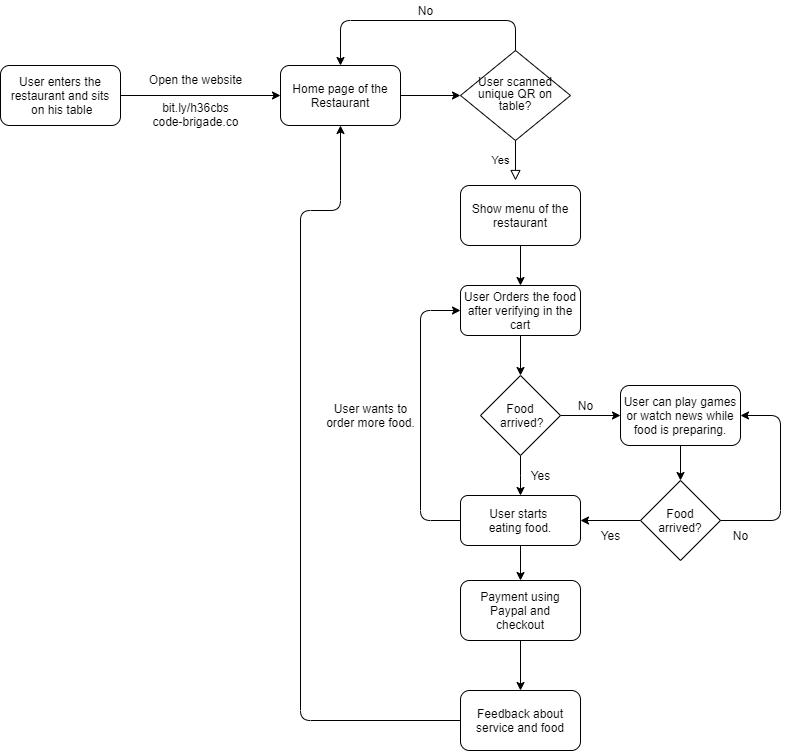

The diagram above was exported from draw.io. Its source (the exported page's mxGraphModel, read from the mxfile embedded in the PNG):
<mxGraphModel dx="1483" dy="783" grid="1" gridSize="10" guides="1" tooltips="1" connect="1" arrows="1" fold="1" page="1" pageScale="1" pageWidth="827" pageHeight="1169" math="0" shadow="0">
  <root>
    <mxCell id="WIyWlLk6GJQsqaUBKTNV-0" />
    <mxCell id="WIyWlLk6GJQsqaUBKTNV-1" parent="WIyWlLk6GJQsqaUBKTNV-0" />
    <mxCell id="WIyWlLk6GJQsqaUBKTNV-4" value="Yes" style="rounded=0;html=1;jettySize=auto;orthogonalLoop=1;fontSize=11;endArrow=block;endFill=0;endSize=8;strokeWidth=1;shadow=0;labelBackgroundColor=none;edgeStyle=orthogonalEdgeStyle;" parent="WIyWlLk6GJQsqaUBKTNV-1" source="WIyWlLk6GJQsqaUBKTNV-6" edge="1">
      <mxGeometry y="-15" relative="1" as="geometry">
        <mxPoint as="offset" />
        <mxPoint x="615" y="220" as="targetPoint" />
      </mxGeometry>
    </mxCell>
    <mxCell id="WIyWlLk6GJQsqaUBKTNV-6" value="&lt;p style=&quot;line-height: 100%&quot;&gt;User scanned unique QR on table?&lt;/p&gt;" style="rhombus;whiteSpace=wrap;html=1;shadow=0;fontFamily=Helvetica;fontSize=12;align=center;strokeWidth=1;spacing=6;spacingTop=-4;" parent="WIyWlLk6GJQsqaUBKTNV-1" vertex="1">
      <mxGeometry x="560" y="90" width="110" height="90" as="geometry" />
    </mxCell>
    <mxCell id="XJtbX6FqvqsDX2WpCGYN-10" value="" style="edgeStyle=orthogonalEdgeStyle;rounded=0;orthogonalLoop=1;jettySize=auto;html=1;" edge="1" parent="WIyWlLk6GJQsqaUBKTNV-1" source="WIyWlLk6GJQsqaUBKTNV-11" target="XJtbX6FqvqsDX2WpCGYN-9">
      <mxGeometry relative="1" as="geometry" />
    </mxCell>
    <mxCell id="WIyWlLk6GJQsqaUBKTNV-11" value="User Orders the food after verifying in the cart" style="rounded=1;whiteSpace=wrap;html=1;fontSize=12;glass=0;strokeWidth=1;shadow=0;" parent="WIyWlLk6GJQsqaUBKTNV-1" vertex="1">
      <mxGeometry x="560" y="325" width="120" height="50" as="geometry" />
    </mxCell>
    <mxCell id="XJtbX6FqvqsDX2WpCGYN-7" style="edgeStyle=orthogonalEdgeStyle;rounded=0;orthogonalLoop=1;jettySize=auto;html=1;exitX=1;exitY=0.5;exitDx=0;exitDy=0;entryX=0;entryY=0.5;entryDx=0;entryDy=0;" edge="1" parent="WIyWlLk6GJQsqaUBKTNV-1" source="XJtbX6FqvqsDX2WpCGYN-2" target="WIyWlLk6GJQsqaUBKTNV-6">
      <mxGeometry relative="1" as="geometry" />
    </mxCell>
    <mxCell id="XJtbX6FqvqsDX2WpCGYN-2" value="Home page of the Restaurant" style="rounded=1;whiteSpace=wrap;html=1;" vertex="1" parent="WIyWlLk6GJQsqaUBKTNV-1">
      <mxGeometry x="380" y="105" width="120" height="60" as="geometry" />
    </mxCell>
    <mxCell id="XJtbX6FqvqsDX2WpCGYN-4" value="" style="edgeStyle=orthogonalEdgeStyle;rounded=0;orthogonalLoop=1;jettySize=auto;html=1;" edge="1" parent="WIyWlLk6GJQsqaUBKTNV-1" source="XJtbX6FqvqsDX2WpCGYN-3" target="WIyWlLk6GJQsqaUBKTNV-11">
      <mxGeometry relative="1" as="geometry" />
    </mxCell>
    <mxCell id="XJtbX6FqvqsDX2WpCGYN-3" value="Show menu of the restaurant" style="rounded=1;whiteSpace=wrap;html=1;" vertex="1" parent="WIyWlLk6GJQsqaUBKTNV-1">
      <mxGeometry x="560" y="225" width="120" height="60" as="geometry" />
    </mxCell>
    <mxCell id="XJtbX6FqvqsDX2WpCGYN-6" style="edgeStyle=orthogonalEdgeStyle;rounded=0;orthogonalLoop=1;jettySize=auto;html=1;" edge="1" parent="WIyWlLk6GJQsqaUBKTNV-1" source="XJtbX6FqvqsDX2WpCGYN-5" target="XJtbX6FqvqsDX2WpCGYN-2">
      <mxGeometry relative="1" as="geometry" />
    </mxCell>
    <mxCell id="XJtbX6FqvqsDX2WpCGYN-5" value="User enters the restaurant and sits&lt;br&gt;&amp;nbsp;on his table" style="rounded=1;whiteSpace=wrap;html=1;" vertex="1" parent="WIyWlLk6GJQsqaUBKTNV-1">
      <mxGeometry x="100" y="105" width="120" height="60" as="geometry" />
    </mxCell>
    <mxCell id="XJtbX6FqvqsDX2WpCGYN-29" value="" style="edgeStyle=orthogonalEdgeStyle;rounded=0;orthogonalLoop=1;jettySize=auto;html=1;" edge="1" parent="WIyWlLk6GJQsqaUBKTNV-1" source="XJtbX6FqvqsDX2WpCGYN-8" target="XJtbX6FqvqsDX2WpCGYN-28">
      <mxGeometry relative="1" as="geometry" />
    </mxCell>
    <mxCell id="XJtbX6FqvqsDX2WpCGYN-8" value="User can play games or watch news while food is preparing." style="rounded=1;whiteSpace=wrap;html=1;" vertex="1" parent="WIyWlLk6GJQsqaUBKTNV-1">
      <mxGeometry x="720" y="425" width="120" height="60" as="geometry" />
    </mxCell>
    <mxCell id="XJtbX6FqvqsDX2WpCGYN-12" value="" style="edgeStyle=orthogonalEdgeStyle;rounded=0;orthogonalLoop=1;jettySize=auto;html=1;" edge="1" parent="WIyWlLk6GJQsqaUBKTNV-1" source="XJtbX6FqvqsDX2WpCGYN-9" target="XJtbX6FqvqsDX2WpCGYN-8">
      <mxGeometry relative="1" as="geometry" />
    </mxCell>
    <mxCell id="XJtbX6FqvqsDX2WpCGYN-24" value="" style="edgeStyle=orthogonalEdgeStyle;rounded=0;orthogonalLoop=1;jettySize=auto;html=1;" edge="1" parent="WIyWlLk6GJQsqaUBKTNV-1" source="XJtbX6FqvqsDX2WpCGYN-9" target="XJtbX6FqvqsDX2WpCGYN-23">
      <mxGeometry relative="1" as="geometry">
        <Array as="points">
          <mxPoint x="620" y="515" />
          <mxPoint x="620" y="515" />
        </Array>
      </mxGeometry>
    </mxCell>
    <mxCell id="XJtbX6FqvqsDX2WpCGYN-9" value="Food&lt;br&gt;&amp;nbsp;arrived?" style="rhombus;whiteSpace=wrap;html=1;" vertex="1" parent="WIyWlLk6GJQsqaUBKTNV-1">
      <mxGeometry x="580" y="415" width="80" height="80" as="geometry" />
    </mxCell>
    <mxCell id="XJtbX6FqvqsDX2WpCGYN-13" value="No" style="text;html=1;align=center;verticalAlign=middle;resizable=0;points=[];autosize=1;strokeColor=none;" vertex="1" parent="WIyWlLk6GJQsqaUBKTNV-1">
      <mxGeometry x="670" y="435" width="30" height="20" as="geometry" />
    </mxCell>
    <mxCell id="XJtbX6FqvqsDX2WpCGYN-19" value="" style="endArrow=classic;html=1;entryX=0;entryY=0.5;entryDx=0;entryDy=0;exitX=0;exitY=0.5;exitDx=0;exitDy=0;" edge="1" parent="WIyWlLk6GJQsqaUBKTNV-1" source="XJtbX6FqvqsDX2WpCGYN-23" target="WIyWlLk6GJQsqaUBKTNV-11">
      <mxGeometry width="50" height="50" relative="1" as="geometry">
        <mxPoint x="560" y="650" as="sourcePoint" />
        <mxPoint x="570" y="385" as="targetPoint" />
        <Array as="points">
          <mxPoint x="520" y="560" />
          <mxPoint x="520" y="350" />
        </Array>
      </mxGeometry>
    </mxCell>
    <mxCell id="XJtbX6FqvqsDX2WpCGYN-26" value="" style="edgeStyle=orthogonalEdgeStyle;rounded=0;orthogonalLoop=1;jettySize=auto;html=1;" edge="1" parent="WIyWlLk6GJQsqaUBKTNV-1" source="XJtbX6FqvqsDX2WpCGYN-23">
      <mxGeometry relative="1" as="geometry">
        <mxPoint x="620" y="620" as="targetPoint" />
      </mxGeometry>
    </mxCell>
    <mxCell id="XJtbX6FqvqsDX2WpCGYN-23" value="User starts &lt;br&gt;eating food." style="rounded=1;whiteSpace=wrap;html=1;" vertex="1" parent="WIyWlLk6GJQsqaUBKTNV-1">
      <mxGeometry x="560" y="535" width="120" height="50" as="geometry" />
    </mxCell>
    <mxCell id="XJtbX6FqvqsDX2WpCGYN-27" value="Yes" style="text;html=1;align=center;verticalAlign=middle;resizable=0;points=[];autosize=1;strokeColor=none;" vertex="1" parent="WIyWlLk6GJQsqaUBKTNV-1">
      <mxGeometry x="625" y="505" width="30" height="20" as="geometry" />
    </mxCell>
    <mxCell id="XJtbX6FqvqsDX2WpCGYN-30" value="" style="edgeStyle=orthogonalEdgeStyle;rounded=0;orthogonalLoop=1;jettySize=auto;html=1;" edge="1" parent="WIyWlLk6GJQsqaUBKTNV-1" source="XJtbX6FqvqsDX2WpCGYN-28" target="XJtbX6FqvqsDX2WpCGYN-23">
      <mxGeometry relative="1" as="geometry" />
    </mxCell>
    <mxCell id="XJtbX6FqvqsDX2WpCGYN-28" value="Food&lt;br&gt;arrived?" style="rhombus;whiteSpace=wrap;html=1;" vertex="1" parent="WIyWlLk6GJQsqaUBKTNV-1">
      <mxGeometry x="740" y="520" width="80" height="80" as="geometry" />
    </mxCell>
    <mxCell id="XJtbX6FqvqsDX2WpCGYN-32" value="" style="endArrow=classic;html=1;entryX=1;entryY=0.5;entryDx=0;entryDy=0;exitX=1;exitY=0.5;exitDx=0;exitDy=0;" edge="1" parent="WIyWlLk6GJQsqaUBKTNV-1" source="XJtbX6FqvqsDX2WpCGYN-28" target="XJtbX6FqvqsDX2WpCGYN-8">
      <mxGeometry width="50" height="50" relative="1" as="geometry">
        <mxPoint x="820" y="475" as="sourcePoint" />
        <mxPoint x="800" y="375" as="targetPoint" />
        <Array as="points">
          <mxPoint x="880" y="560" />
          <mxPoint x="880" y="455" />
        </Array>
      </mxGeometry>
    </mxCell>
    <mxCell id="XJtbX6FqvqsDX2WpCGYN-33" value="No" style="text;html=1;align=center;verticalAlign=middle;resizable=0;points=[];autosize=1;strokeColor=none;" vertex="1" parent="WIyWlLk6GJQsqaUBKTNV-1">
      <mxGeometry x="825" y="565" width="30" height="20" as="geometry" />
    </mxCell>
    <mxCell id="XJtbX6FqvqsDX2WpCGYN-34" value="Yes" style="text;html=1;align=center;verticalAlign=middle;resizable=0;points=[];autosize=1;strokeColor=none;" vertex="1" parent="WIyWlLk6GJQsqaUBKTNV-1">
      <mxGeometry x="695" y="565" width="30" height="20" as="geometry" />
    </mxCell>
    <mxCell id="XJtbX6FqvqsDX2WpCGYN-38" value="" style="edgeStyle=orthogonalEdgeStyle;rounded=0;orthogonalLoop=1;jettySize=auto;html=1;" edge="1" parent="WIyWlLk6GJQsqaUBKTNV-1" source="XJtbX6FqvqsDX2WpCGYN-35" target="XJtbX6FqvqsDX2WpCGYN-37">
      <mxGeometry relative="1" as="geometry" />
    </mxCell>
    <mxCell id="XJtbX6FqvqsDX2WpCGYN-35" value="Payment using&lt;br&gt;&amp;nbsp;Paypal and&amp;nbsp;&lt;br&gt;checkout" style="whiteSpace=wrap;html=1;rounded=1;" vertex="1" parent="WIyWlLk6GJQsqaUBKTNV-1">
      <mxGeometry x="560" y="620" width="120" height="60" as="geometry" />
    </mxCell>
    <mxCell id="XJtbX6FqvqsDX2WpCGYN-37" value="Feedback about service and food" style="whiteSpace=wrap;html=1;rounded=1;" vertex="1" parent="WIyWlLk6GJQsqaUBKTNV-1">
      <mxGeometry x="560" y="730" width="120" height="60" as="geometry" />
    </mxCell>
    <mxCell id="XJtbX6FqvqsDX2WpCGYN-39" value="&lt;span&gt;Open the website&lt;br&gt;&amp;nbsp; &lt;br&gt;bit.ly/h36cbs&lt;/span&gt;&lt;br&gt;&lt;span&gt;code-brigade.co&lt;/span&gt;" style="text;html=1;align=center;verticalAlign=middle;resizable=0;points=[];autosize=1;strokeColor=none;" vertex="1" parent="WIyWlLk6GJQsqaUBKTNV-1">
      <mxGeometry x="240" y="110" width="110" height="60" as="geometry" />
    </mxCell>
    <mxCell id="XJtbX6FqvqsDX2WpCGYN-40" value="" style="endArrow=classic;html=1;entryX=0.5;entryY=1;entryDx=0;entryDy=0;exitX=0;exitY=0.5;exitDx=0;exitDy=0;" edge="1" parent="WIyWlLk6GJQsqaUBKTNV-1" source="XJtbX6FqvqsDX2WpCGYN-37" target="XJtbX6FqvqsDX2WpCGYN-2">
      <mxGeometry width="50" height="50" relative="1" as="geometry">
        <mxPoint x="550" y="830" as="sourcePoint" />
        <mxPoint x="400" y="330" as="targetPoint" />
        <Array as="points">
          <mxPoint x="400" y="760" />
          <mxPoint x="400" y="250" />
          <mxPoint x="440" y="250" />
        </Array>
      </mxGeometry>
    </mxCell>
    <mxCell id="XJtbX6FqvqsDX2WpCGYN-41" value="&lt;span&gt;User wants to&lt;/span&gt;&lt;br&gt;&lt;span&gt;order more food.&lt;/span&gt;" style="text;html=1;align=center;verticalAlign=middle;resizable=0;points=[];autosize=1;strokeColor=none;" vertex="1" parent="WIyWlLk6GJQsqaUBKTNV-1">
      <mxGeometry x="420" y="440" width="100" height="30" as="geometry" />
    </mxCell>
    <mxCell id="XJtbX6FqvqsDX2WpCGYN-42" value="" style="endArrow=classic;html=1;entryX=0.5;entryY=0;entryDx=0;entryDy=0;exitX=0.5;exitY=0;exitDx=0;exitDy=0;" edge="1" parent="WIyWlLk6GJQsqaUBKTNV-1" source="WIyWlLk6GJQsqaUBKTNV-6" target="XJtbX6FqvqsDX2WpCGYN-2">
      <mxGeometry width="50" height="50" relative="1" as="geometry">
        <mxPoint x="530" y="140" as="sourcePoint" />
        <mxPoint x="580" y="90" as="targetPoint" />
        <Array as="points">
          <mxPoint x="615" y="60" />
          <mxPoint x="440" y="60" />
        </Array>
      </mxGeometry>
    </mxCell>
    <mxCell id="XJtbX6FqvqsDX2WpCGYN-43" value="No" style="text;html=1;align=center;verticalAlign=middle;resizable=0;points=[];autosize=1;strokeColor=none;" vertex="1" parent="WIyWlLk6GJQsqaUBKTNV-1">
      <mxGeometry x="510" y="40" width="30" height="20" as="geometry" />
    </mxCell>
  </root>
</mxGraphModel>